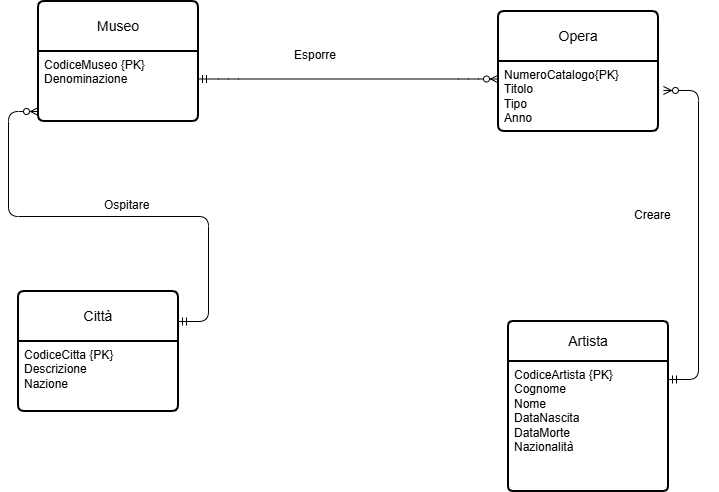

The diagram above was exported from draw.io. Its source (the exported page's mxGraphModel, read from the mxfile embedded in the PNG):
<mxGraphModel dx="1008" dy="673" grid="1" gridSize="10" guides="1" tooltips="1" connect="1" arrows="1" fold="1" page="1" pageScale="1" pageWidth="850" pageHeight="1100" math="0" shadow="0">
  <root>
    <mxCell id="0" />
    <mxCell id="1" parent="0" />
    <mxCell id="kD83sNTbTW32Z5aLTYpI-1" parent="1" style="swimlane;childLayout=stackLayout;horizontal=1;startSize=50;horizontalStack=0;rounded=1;fontSize=14;fontStyle=0;strokeWidth=2;resizeParent=0;resizeLast=1;shadow=0;dashed=0;align=center;arcSize=4;whiteSpace=wrap;html=1;" value="Città" vertex="1">
      <mxGeometry height="120" width="160" x="50" y="370" as="geometry" />
    </mxCell>
    <mxCell id="kD83sNTbTW32Z5aLTYpI-2" parent="kD83sNTbTW32Z5aLTYpI-1" style="align=left;strokeColor=none;fillColor=none;spacingLeft=4;spacingRight=4;fontSize=12;verticalAlign=top;rotatable=0;part=1;html=1;whiteSpace=wrap;" value="CodiceCitta {PK}&lt;div&gt;Descrizione&lt;br&gt;Nazione&lt;/div&gt;" vertex="1">
      <mxGeometry height="70" width="160" y="50" as="geometry" />
    </mxCell>
    <mxCell id="kD83sNTbTW32Z5aLTYpI-3" parent="1" style="swimlane;childLayout=stackLayout;horizontal=1;startSize=50;horizontalStack=0;rounded=1;fontSize=14;fontStyle=0;strokeWidth=2;resizeParent=0;resizeLast=1;shadow=0;dashed=0;align=center;arcSize=4;whiteSpace=wrap;html=1;" value="Museo" vertex="1">
      <mxGeometry height="120" width="160" x="70" y="80" as="geometry" />
    </mxCell>
    <mxCell id="kD83sNTbTW32Z5aLTYpI-4" parent="kD83sNTbTW32Z5aLTYpI-3" style="align=left;strokeColor=none;fillColor=none;spacingLeft=4;spacingRight=4;fontSize=12;verticalAlign=top;rotatable=0;part=1;html=1;whiteSpace=wrap;" value="CodiceMuseo {PK}&lt;div&gt;Denominazione&lt;br&gt;&lt;br&gt;&lt;/div&gt;" vertex="1">
      <mxGeometry height="70" width="160" y="50" as="geometry" />
    </mxCell>
    <mxCell id="kD83sNTbTW32Z5aLTYpI-5" parent="1" style="swimlane;childLayout=stackLayout;horizontal=1;startSize=50;horizontalStack=0;rounded=1;fontSize=14;fontStyle=0;strokeWidth=2;resizeParent=0;resizeLast=1;shadow=0;dashed=0;align=center;arcSize=4;whiteSpace=wrap;html=1;" value="Opera" vertex="1">
      <mxGeometry height="120" width="160" x="530" y="90" as="geometry" />
    </mxCell>
    <mxCell id="kD83sNTbTW32Z5aLTYpI-6" parent="kD83sNTbTW32Z5aLTYpI-5" style="align=left;strokeColor=none;fillColor=none;spacingLeft=4;spacingRight=4;fontSize=12;verticalAlign=top;rotatable=0;part=1;html=1;whiteSpace=wrap;" value="NumeroCatalogo{PK}&lt;div&gt;Titolo&lt;br&gt;Tipo&lt;/div&gt;&lt;div&gt;Anno&lt;/div&gt;" vertex="1">
      <mxGeometry height="70" width="160" y="50" as="geometry" />
    </mxCell>
    <mxCell id="kD83sNTbTW32Z5aLTYpI-7" parent="1" style="swimlane;childLayout=stackLayout;horizontal=1;startSize=40;horizontalStack=0;rounded=1;fontSize=14;fontStyle=0;strokeWidth=2;resizeParent=0;resizeLast=1;shadow=0;dashed=0;align=center;arcSize=4;whiteSpace=wrap;html=1;" value="Artista" vertex="1">
      <mxGeometry height="170" width="160" x="540" y="400" as="geometry" />
    </mxCell>
    <mxCell id="kD83sNTbTW32Z5aLTYpI-8" parent="kD83sNTbTW32Z5aLTYpI-7" style="align=left;strokeColor=none;fillColor=none;spacingLeft=4;spacingRight=4;fontSize=12;verticalAlign=top;rotatable=0;part=1;html=1;whiteSpace=wrap;" value="CodiceArtista {PK}&lt;div&gt;Cognome&lt;/div&gt;&lt;div&gt;Nome&lt;/div&gt;&lt;div&gt;DataNascita&lt;/div&gt;&lt;div&gt;DataMorte&lt;br&gt;Nazionalità&lt;/div&gt;" vertex="1">
      <mxGeometry height="130" width="160" y="40" as="geometry" />
    </mxCell>
    <mxCell id="kD83sNTbTW32Z5aLTYpI-12" edge="1" parent="1" source="kD83sNTbTW32Z5aLTYpI-1" style="edgeStyle=entityRelationEdgeStyle;fontSize=12;html=1;endArrow=ERzeroToMany;startArrow=ERmandOne;exitX=1;exitY=0.25;exitDx=0;exitDy=0;" value="">
      <mxGeometry height="100" relative="1" width="100" as="geometry">
        <mxPoint x="120" y="340" as="sourcePoint" />
        <mxPoint x="70" y="190" as="targetPoint" />
      </mxGeometry>
    </mxCell>
    <mxCell id="kD83sNTbTW32Z5aLTYpI-14" edge="1" parent="1" style="edgeStyle=entityRelationEdgeStyle;fontSize=12;html=1;endArrow=ERzeroToMany;startArrow=ERmandOne;entryX=0;entryY=0.25;entryDx=0;entryDy=0;" target="kD83sNTbTW32Z5aLTYpI-6" value="">
      <mxGeometry height="100" relative="1" width="100" as="geometry">
        <mxPoint x="230" y="157.5" as="sourcePoint" />
        <mxPoint x="310" y="130" as="targetPoint" />
      </mxGeometry>
    </mxCell>
    <mxCell id="kD83sNTbTW32Z5aLTYpI-16" edge="1" parent="1" style="edgeStyle=entityRelationEdgeStyle;fontSize=12;html=1;endArrow=ERzeroToMany;startArrow=ERmandOne;exitX=1;exitY=0.25;exitDx=0;exitDy=0;entryX=1.031;entryY=0.414;entryDx=0;entryDy=0;entryPerimeter=0;" target="kD83sNTbTW32Z5aLTYpI-6" value="">
      <mxGeometry height="100" relative="1" width="100" as="geometry">
        <mxPoint x="700" y="458" as="sourcePoint" />
        <mxPoint x="740" y="190" as="targetPoint" />
      </mxGeometry>
    </mxCell>
    <mxCell id="kD83sNTbTW32Z5aLTYpI-17" parent="1" style="text;strokeColor=none;fillColor=none;spacingLeft=4;spacingRight=4;overflow=hidden;rotatable=0;points=[[0,0.5],[1,0.5]];portConstraint=eastwest;fontSize=12;whiteSpace=wrap;html=1;" value="Ospitare" vertex="1">
      <mxGeometry height="30" width="90" x="130" y="270" as="geometry" />
    </mxCell>
    <mxCell id="kD83sNTbTW32Z5aLTYpI-18" parent="1" style="text;strokeColor=none;fillColor=none;spacingLeft=4;spacingRight=4;overflow=hidden;rotatable=0;points=[[0,0.5],[1,0.5]];portConstraint=eastwest;fontSize=12;whiteSpace=wrap;html=1;" value="Esporre" vertex="1">
      <mxGeometry height="30" width="90" x="320" y="120" as="geometry" />
    </mxCell>
    <mxCell id="kD83sNTbTW32Z5aLTYpI-20" parent="1" style="text;strokeColor=none;fillColor=none;spacingLeft=4;spacingRight=4;overflow=hidden;rotatable=0;points=[[0,0.5],[1,0.5]];portConstraint=eastwest;fontSize=12;whiteSpace=wrap;html=1;" value="Creare" vertex="1">
      <mxGeometry height="30" width="90" x="660" y="280" as="geometry" />
    </mxCell>
  </root>
</mxGraphModel>